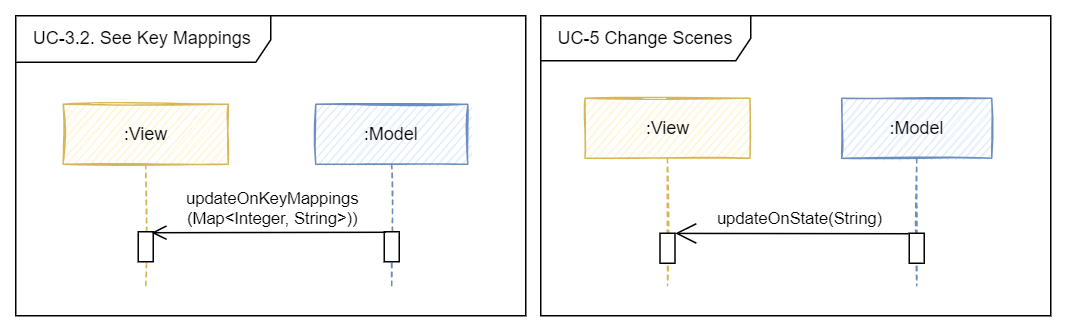

The diagram above was exported from draw.io. Its source (the exported page's mxGraphModel, read from the mxfile embedded in the PNG):
<mxGraphModel dx="4215" dy="2016" grid="1" gridSize="10" guides="1" tooltips="1" connect="1" arrows="1" fold="1" page="1" pageScale="1" pageWidth="827" pageHeight="1169" math="0" shadow="0">
  <root>
    <mxCell id="0" />
    <mxCell id="1" parent="0" />
    <mxCell id="2" value=":Model" style="shape=umlLifeline;perimeter=lifelinePerimeter;whiteSpace=wrap;html=1;container=0;collapsible=0;recursiveResize=0;outlineConnect=0;fillColor=#dae8fc;strokeColor=#6c8ebf;sketch=1;" vertex="1" parent="1">
      <mxGeometry x="-1540" y="-421" width="101.32" height="121" as="geometry" />
    </mxCell>
    <mxCell id="3" value=":View" style="shape=umlLifeline;perimeter=lifelinePerimeter;whiteSpace=wrap;html=1;container=1;collapsible=0;recursiveResize=0;outlineConnect=0;fillColor=#fff2cc;strokeColor=#d6b656;sketch=1;" vertex="1" parent="1">
      <mxGeometry x="-1708.34" y="-421" width="110" height="121" as="geometry" />
    </mxCell>
    <mxCell id="4" value="" style="html=1;points=[];perimeter=orthogonalPerimeter;fontSize=12;sketch=0;" vertex="1" parent="3">
      <mxGeometry x="50" y="85" width="10" height="20" as="geometry" />
    </mxCell>
    <mxCell id="5" value="" style="html=1;points=[];perimeter=orthogonalPerimeter;fontSize=12;sketch=0;" vertex="1" parent="1">
      <mxGeometry x="-1494.3399999999992" y="-336" width="10" height="20" as="geometry" />
    </mxCell>
    <mxCell id="6" value="updateOnKeyMappings&lt;br&gt;(Map&amp;lt;Integer, String&amp;gt;))" style="html=1;verticalAlign=bottom;endArrow=open;rounded=0;endFill=0;sketch=0;endSize=8;entryX=0.883;entryY=0.032;entryDx=0;entryDy=0;entryPerimeter=0;exitX=0.105;exitY=-0.032;exitDx=0;exitDy=0;exitPerimeter=0;" edge="1" target="4" parent="1">
      <mxGeometry x="-0.0265" width="80" relative="1" as="geometry">
        <mxPoint x="-1493.289999999999" y="-335.6400000000001" as="sourcePoint" />
        <mxPoint x="-1647.9799999999998" y="-335" as="targetPoint" />
        <mxPoint as="offset" />
      </mxGeometry>
    </mxCell>
    <mxCell id="7" value="&lt;span style=&quot;color: rgba(0, 0, 0, 0); font-family: monospace; font-size: 0px; text-align: start; background-color: rgb(248, 249, 250);&quot;&gt;%3CmxGraphModel%3E%3Croot%3E%3CmxCell%20id%3D%220%22%2F%3E%3CmxCell%20id%3D%221%22%20parent%3D%220%22%2F%3E%3CmxCell%20id%3D%222%22%20value%3D%22alt%22%20style%3D%22shape%3DumlFrame%3BwhiteSpace%3Dwrap%3Bhtml%3D1%3Bwidth%3D45%3Bheight%3D24%3B%22%20vertex%3D%221%22%20parent%3D%221%22%3E%3CmxGeometry%20x%3D%22-630.75%22%20y%3D%221121%22%20width%3D%22463.5%22%20height%3D%22159%22%20as%3D%22geometry%22%2F%3E%3C%2FmxCell%3E%3CmxCell%20id%3D%223%22%20value%3D%22%3AController%22%20style%3D%22shape%3DumlLifeline%3Bperimeter%3DlifelinePerimeter%3BwhiteSpace%3Dwrap%3Bhtml%3D1%3Bcontainer%3D1%3Bcollapsible%3D0%3BrecursiveResize%3D0%3BoutlineConnect%3D0%3BfillColor%3D%23e1d5e7%3BstrokeColor%3D%239673a6%3Bsketch%3D1%3B%22%20vertex%3D%221%22%20parent%3D%221%22%3E%3CmxGeometry%20x%3D%22-430%22%20y%3D%22880%22%20width%3D%22100%22%20height%3D%22300%22%20as%3D%22geometry%22%2F%3E%3C%2FmxCell%3E%3CmxCell%20id%3D%224%22%20value%3D%22%22%20style%3D%22html%3D1%3Bpoints%3D%5B%5D%3Bperimeter%3DorthogonalPerimeter%3BfontSize%3D12%3B%22%20vertex%3D%221%22%20parent%3D%223%22%3E%3CmxGeometry%20x%3D%2245%22%20y%3D%22175%22%20width%3D%2210%22%20height%3D%2225%22%20as%3D%22geometry%22%2F%3E%3C%2FmxCell%3E%3CmxCell%20id%3D%225%22%20value%3D%22%3AModel%22%20style%3D%22shape%3DumlLifeline%3Bperimeter%3DlifelinePerimeter%3BwhiteSpace%3Dwrap%3Bhtml%3D1%3Bcontainer%3D1%3Bcollapsible%3D0%3BrecursiveResize%3D0%3BoutlineConnect%3D0%3BfillColor%3D%23dae8fc%3BstrokeColor%3D%236c8ebf%3Bsketch%3D1%3B%22%20vertex%3D%221%22%20parent%3D%221%22%3E%3CmxGeometry%20x%3D%22-265%22%20y%3D%22880%22%20width%3D%22100%22%20height%3D%22370%22%20as%3D%22geometry%22%2F%3E%3C%2FmxCell%3E%3CmxCell%20id%3D%226%22%20value%3D%22%22%20style%3D%22html%3D1%3Bpoints%3D%5B%5D%3Bperimeter%3DorthogonalPerimeter%3BfontSize%3D12%3B%22%20vertex%3D%221%22%20parent%3D%225%22%3E%3CmxGeometry%20x%3D%2245%22%20y%3D%22190%22%20width%3D%2210%22%20height%3D%22180%22%20as%3D%22geometry%22%2F%3E%3C%2FmxCell%3E%3CmxCell%20id%3D%227%22%20value%3D%22initializeGame(4)%22%20style%3D%22html%3D1%3BverticalAlign%3Dbottom%3BendArrow%3Dopen%3Brounded%3D0%3BendFill%3D0%3B%22%20edge%3D%221%22%20parent%3D%225%22%3E%3CmxGeometry%20width%3D%2280%22%20relative%3D%221%22%20as%3D%22geometry%22%3E%3CmxPoint%20x%3D%22-110%22%20y%3D%22198%22%20as%3D%22sourcePoint%22%2F%3E%3CmxPoint%20x%3D%2235%22%20y%3D%22198%22%20as%3D%22targetPoint%22%2F%3E%3C%2FmxGeometry%3E%3C%2FmxCell%3E%3CmxCell%20id%3D%228%22%20value%3D%22%3AView%22%20style%3D%22shape%3DumlLifeline%3Bperimeter%3DlifelinePerimeter%3BwhiteSpace%3Dwrap%3Bhtml%3D1%3Bcontainer%3D1%3Bcollapsible%3D0%3BrecursiveResize%3D0%3BoutlineConnect%3D0%3BfillColor%3D%23fff2cc%3BstrokeColor%3D%23d6b656%3Bsketch%3D1%3B%22%20vertex%3D%221%22%20parent%3D%221%22%3E%3CmxGeometry%20x%3D%22-595%22%20y%3D%22880%22%20width%3D%22110%22%20height%3D%22370%22%20as%3D%22geometry%22%2F%3E%3C%2FmxCell%3E%3CmxCell%20id%3D%229%22%20value%3D%22%22%20style%3D%22html%3D1%3BverticalAlign%3Dbottom%3BendArrow%3Dopen%3Brounded%3D0%3BendFill%3D0%3B%22%20edge%3D%221%22%20parent%3D%228%22%3E%3CmxGeometry%20x%3D%220.0033%22%20width%3D%2280%22%20relative%3D%221%22%20as%3D%22geometry%22%3E%3CmxPoint%20x%3D%2260%22%20y%3D%22179%22%20as%3D%22sourcePoint%22%2F%3E%3CmxPoint%20x%3D%22209.49999999999977%22%20y%3D%22179.00000000000023%22%20as%3D%22targetPoint%22%2F%3E%3CmxPoint%20as%3D%22offset%22%2F%3E%3C%2FmxGeometry%3E%3C%2FmxCell%3E%3CmxCell%20id%3D%2210%22%20value%3D%22%22%20style%3D%22html%3D1%3Bpoints%3D%5B%5D%3Bperimeter%3DorthogonalPerimeter%3BfontSize%3D12%3B%22%20vertex%3D%221%22%20parent%3D%228%22%3E%3CmxGeometry%20x%3D%2250%22%20y%3D%22175%22%20width%3D%2210%22%20height%3D%22195%22%20as%3D%22geometry%22%2F%3E%3C%2FmxCell%3E%3CmxCell%20id%3D%2211%22%20value%3D%22opt%22%20style%3D%22shape%3DumlFrame%3BwhiteSpace%3Dwrap%3Bhtml%3D1%3B%22%20vertex%3D%221%22%20parent%3D%228%22%3E%3CmxGeometry%20x%3D%22-140%22%20y%3D%2280%22%20width%3D%22250%22%20height%3D%2249%22%20as%3D%22geometry%22%2F%3E%3C%2FmxCell%3E%3CmxCell%20id%3D%2212%22%20value%3D%22START%20GAME%22%20style%3D%22text%3Bhtml%3D1%3BstrokeColor%3Dnone%3BfillColor%3Dnone%3Balign%3Dcenter%3BverticalAlign%3Dmiddle%3BwhiteSpace%3Dwrap%3Brounded%3D0%3B%22%20vertex%3D%221%22%20parent%3D%221%22%3E%3CmxGeometry%20x%3D%22-730%22%20y%3D%22830%22%20width%3D%22140%22%20height%3D%2230%22%20as%3D%22geometry%22%2F%3E%3C%2FmxCell%3E%3CmxCell%20id%3D%2213%22%20value%3D%22Player%22%20style%3D%22shape%3DumlLifeline%3Bparticipant%3DumlActor%3Bperimeter%3DlifelinePerimeter%3BwhiteSpace%3Dwrap%3Bhtml%3D1%3Bcontainer%3D1%3Bcollapsible%3D0%3BrecursiveResize%3D0%3BverticalAlign%3Dtop%3BspacingTop%3D36%3BoutlineConnect%3D0%3B%22%20vertex%3D%221%22%20parent%3D%221%22%3E%3CmxGeometry%20x%3D%22-670%22%20y%3D%22880%22%20width%3D%2220%22%20height%3D%22300%22%20as%3D%22geometry%22%2F%3E%3C%2FmxCell%3E%3CmxCell%20id%3D%2214%22%20value%3D%22%22%20style%3D%22html%3D1%3Bpoints%3D%5B%5D%3Bperimeter%3DorthogonalPerimeter%3BfontSize%3D12%3B%22%20vertex%3D%221%22%20parent%3D%2213%22%3E%3CmxGeometry%20x%3D%225%22%20y%3D%2287%22%20width%3D%2210%22%20height%3D%22173%22%20as%3D%22geometry%22%2F%3E%3C%2FmxCell%3E%3CmxCell%20id%3D%2215%22%20value%3D%22Press%20%26quot%3BStart%20Game%26quot%3B%22%20style%3D%22html%3D1%3BverticalAlign%3Dbottom%3BendArrow%3Dblock%3Brounded%3D0%3B%22%20edge%3D%221%22%20source%3D%2214%22%20parent%3D%221%22%3E%3CmxGeometry%20width%3D%2280%22%20relative%3D%221%22%20as%3D%22geometry%22%3E%3CmxPoint%20x%3D%22-650%22%20y%3D%221050%22%20as%3D%22sourcePoint%22%2F%3E%3CmxPoint%20x%3D%22-540%22%20y%3D%221050%22%20as%3D%22targetPoint%22%2F%3E%3C%2FmxGeometry%3E%3C%2FmxCell%3E%3CmxCell%20id%3D%2216%22%20value%3D%22%22%20style%3D%22endArrow%3Dopen%3BendFill%3D1%3BendSize%3D12%3Bhtml%3D1%3Brounded%3D0%3B%22%20edge%3D%221%22%20parent%3D%221%22%3E%3CmxGeometry%20width%3D%22160%22%20relative%3D%221%22%20as%3D%22geometry%22%3E%3CmxPoint%20x%3D%22-230%22%20y%3D%221112%22%20as%3D%22sourcePoint%22%2F%3E%3CmxPoint%20x%3D%22-530%22%20y%3D%221110%22%20as%3D%22targetPoint%22%2F%3E%3C%2FmxGeometry%3E%3C%2FmxCell%3E%3CmxCell%20id%3D%2217%22%20value%3D%22%26lt%3Bdiv%20style%3D%26quot%3Btext-align%3A%20left%3B%20font-size%3A%2011px%3B%26quot%3B%26gt%3B%26lt%3Bspan%20style%3D%26quot%3Bbackground-color%3A%20initial%3B%20font-size%3A%2011px%3B%26quot%3B%26gt%3BshowOverlay(%26quot%3Bwaiting%26quot%3B)%26lt%3B%2Fspan%26gt%3B%26lt%3B%2Fdiv%26gt%3B%22%20style%3D%22text%3Bhtml%3D1%3BstrokeColor%3Dnone%3BfillColor%3Dnone%3Balign%3Dcenter%3BverticalAlign%3Dmiddle%3BwhiteSpace%3Dwrap%3Brounded%3D0%3BfontSize%3D11%3B%22%20vertex%3D%221%22%20parent%3D%221%22%3E%3CmxGeometry%20x%3D%22-490%22%20y%3D%221085%22%20width%3D%2290%22%20height%3D%2230%22%20as%3D%22geometry%22%2F%3E%3C%2FmxCell%3E%3CmxCell%20id%3D%2218%22%20value%3D%22%26lt%3Bdiv%20style%3D%26quot%3Btext-align%3A%20left%3B%20font-size%3A%2011px%3B%26quot%3B%26gt%3B%26lt%3Bspan%20style%3D%26quot%3Bbackground-color%3A%20initial%3B%20font-size%3A%2011px%3B%26quot%3B%26gt%3BhideOverlays()%26lt%3B%2Fspan%26gt%3B%26lt%3B%2Fdiv%26gt%3B%22%20style%3D%22text%3Bhtml%3D1%3BstrokeColor%3Dnone%3BfillColor%3Dnone%3Balign%3Dcenter%3BverticalAlign%3Dmiddle%3BwhiteSpace%3Dwrap%3Brounded%3D0%3BfontSize%3D11%3B%22%20vertex%3D%221%22%20parent%3D%221%22%3E%3CmxGeometry%20x%3D%22-503%22%20y%3D%221130%22%20width%3D%2290%22%20height%3D%2230%22%20as%3D%22geometry%22%2F%3E%3C%2FmxCell%3E%3CmxCell%20id%3D%2219%22%20value%3D%22Choose%20%26lt%3Bbr%26gt%3B%5B%20Player%20Number%20%3D%204%20%5D%22%20style%3D%22html%3D1%3BverticalAlign%3Dbottom%3BendArrow%3Dblock%3Brounded%3D0%3BexitX%3D1.004%3BexitY%3D0.19%3BexitDx%3D0%3BexitDy%3D0%3BexitPerimeter%3D0%3B%22%20edge%3D%221%22%20source%3D%2214%22%20parent%3D%221%22%3E%3CmxGeometry%20width%3D%2280%22%20relative%3D%221%22%20as%3D%22geometry%22%3E%3CmxPoint%20x%3D%22-650%22%20y%3D%221000%22%20as%3D%22sourcePoint%22%2F%3E%3CmxPoint%20x%3D%22-549.9999999999998%22%20y%3D%22990%22%20as%3D%22targetPoint%22%2F%3E%3CArray%20as%3D%22points%22%2F%3E%3C%2FmxGeometry%3E%3C%2FmxCell%3E%3CmxCell%20id%3D%2220%22%20value%3D%22%22%20style%3D%22endArrow%3Dopen%3BendFill%3D1%3BendSize%3D12%3Bhtml%3D1%3Brounded%3D0%3B%22%20edge%3D%221%22%20parent%3D%221%22%3E%3CmxGeometry%20width%3D%22160%22%20relative%3D%221%22%20as%3D%22geometry%22%3E%3CmxPoint%20x%3D%22-230%22%20y%3D%221153%22%20as%3D%22sourcePoint%22%2F%3E%3CmxPoint%20x%3D%22-530%22%20y%3D%221153%22%20as%3D%22targetPoint%22%2F%3E%3C%2FmxGeometry%3E%3C%2FmxCell%3E%3CmxCell%20id%3D%2221%22%20value%3D%22%26lt%3Bdiv%20style%3D%26quot%3Btext-align%3A%20left%3B%20font-size%3A%2011px%3B%26quot%3B%26gt%3B%26lt%3Bspan%20style%3D%26quot%3Bbackground-color%3A%20initial%3B%20font-size%3A%2011px%3B%26quot%3B%26gt%3BbtnStartGame(4)%26lt%3B%2Fspan%26gt%3B%26lt%3B%2Fdiv%26gt%3B%22%20style%3D%22text%3Bhtml%3D1%3BstrokeColor%3Dnone%3BfillColor%3Dnone%3Balign%3Dcenter%3BverticalAlign%3Dmiddle%3BwhiteSpace%3Dwrap%3Brounded%3D0%3BfontSize%3D11%3B%22%20vertex%3D%221%22%20parent%3D%221%22%3E%3CmxGeometry%20x%3D%22-503%22%20y%3D%221033%22%20width%3D%2290%22%20height%3D%2230%22%20as%3D%22geometry%22%2F%3E%3C%2FmxCell%3E%3CmxCell%20id%3D%2222%22%20value%3D%22%5B%20Game%20%26lt%3Bbr%26gt%3BInitialization%26lt%3Bbr%26gt%3B%26amp%3Bnbsp%3BSuccess%20%5D%22%20style%3D%22text%3Bhtml%3D1%3BstrokeColor%3Dnone%3BfillColor%3Dnone%3Balign%3Dcenter%3BverticalAlign%3Dmiddle%3BwhiteSpace%3Dwrap%3Brounded%3D0%3BfontSize%3D11%3B%22%20vertex%3D%221%22%20parent%3D%221%22%3E%3CmxGeometry%20x%3D%22-642.5%22%20y%3D%221146%22%20width%3D%22105%22%20height%3D%2255%22%20as%3D%22geometry%22%2F%3E%3C%2FmxCell%3E%3CmxCell%20id%3D%2223%22%20value%3D%22%5B%20Game%20%26lt%3Bbr%26gt%3BInitialization%20%26lt%3Bbr%26gt%3BFailure%20%5D%22%20style%3D%22text%3Bhtml%3D1%3BstrokeColor%3Dnone%3BfillColor%3Dnone%3Balign%3Dcenter%3BverticalAlign%3Dmiddle%3BwhiteSpace%3Dwrap%3Brounded%3D0%3BfontSize%3D11%3B%22%20vertex%3D%221%22%20parent%3D%221%22%3E%3CmxGeometry%20x%3D%22-650%22%20y%3D%221220%22%20width%3D%22105%22%20height%3D%2230%22%20as%3D%22geometry%22%2F%3E%3C%2FmxCell%3E%3CmxCell%20id%3D%2224%22%20value%3D%22%22%20style%3D%22endArrow%3Dnone%3Bdashed%3D1%3Bhtml%3D1%3BdashPattern%3D1%203%3BstrokeWidth%3D2%3Brounded%3D0%3BfontSize%3D11%3BentryX%3D-0.005%3BentryY%3D0.377%3BentryDx%3D0%3BentryDy%3D0%3BentryPerimeter%3D0%3BexitX%3D0.994%3BexitY%3D0.376%3BexitDx%3D0%3BexitDy%3D0%3BexitPerimeter%3D0%3B%22%20edge%3D%221%22%20parent%3D%221%22%3E%3CmxGeometry%20width%3D%2250%22%20height%3D%2250%22%20relative%3D%221%22%20as%3D%22geometry%22%3E%3CmxPoint%20x%3D%22-170.03099999999995%22%20y%3D%221201.824%22%20as%3D%22sourcePoint%22%2F%3E%3CmxPoint%20x%3D%22-633.0674999999999%22%20y%3D%221202.0230000000001%22%20as%3D%22targetPoint%22%2F%3E%3C%2FmxGeometry%3E%3C%2FmxCell%3E%3CmxCell%20id%3D%2225%22%20value%3D%22%22%20style%3D%22endArrow%3Dopen%3BendFill%3D1%3BendSize%3D12%3Bhtml%3D1%3Brounded%3D0%3BexitX%3D0.015%3BexitY%3D0.944%3BexitDx%3D0%3BexitDy%3D0%3BexitPerimeter%3D0%3B%22%20edge%3D%221%22%20parent%3D%221%22%3E%3CmxGeometry%20width%3D%22160%22%20relative%3D%221%22%20as%3D%22geometry%22%3E%3CmxPoint%20x%3D%22-222.4699999999998%22%20y%3D%221247.062%22%20as%3D%22sourcePoint%22%2F%3E%3CmxPoint%20x%3D%22-530%22%20y%3D%221250%22%20as%3D%22targetPoint%22%2F%3E%3C%2FmxGeometry%3E%3C%2FmxCell%3E%3CmxCell%20id%3D%2226%22%20value%3D%22%26lt%3Bdiv%20style%3D%26quot%3Btext-align%3A%20left%3B%20font-size%3A%2011px%3B%26quot%3B%26gt%3BshowOverlay(%26quot%3Bmenu%26quot%3B)%26lt%3B%2Fdiv%26gt%3B%22%20style%3D%22text%3Bhtml%3D1%3BstrokeColor%3Dnone%3BfillColor%3Dnone%3Balign%3Dcenter%3BverticalAlign%3Dmiddle%3BwhiteSpace%3Dwrap%3Brounded%3D0%3BfontSize%3D11%3B%22%20vertex%3D%221%22%20parent%3D%221%22%3E%3CmxGeometry%20x%3D%22-510%22%20y%3D%221225%22%20width%3D%2290%22%20height%3D%2230%22%20as%3D%22geometry%22%2F%3E%3C%2FmxCell%3E%3C%2Froot%3E%3C%2FmxGraphModel%3E&lt;/span&gt;" style="endArrow=open;endFill=1;endSize=12;html=1;rounded=0;exitX=-0.039;exitY=0.016;exitDx=0;exitDy=0;exitPerimeter=0;sketch=0;entryX=1.013;entryY=0.005;entryDx=0;entryDy=0;entryPerimeter=0;" edge="1" source="12" target="9" parent="1">
      <mxGeometry width="160" relative="1" as="geometry">
        <mxPoint x="-969.2199999999975" y="-335.15200000000004" as="sourcePoint" />
        <mxPoint x="-1300.5199999999998" y="-338.62999999999965" as="targetPoint" />
      </mxGeometry>
    </mxCell>
    <mxCell id="8" value=":View" style="shape=umlLifeline;perimeter=lifelinePerimeter;whiteSpace=wrap;html=1;container=1;collapsible=0;recursiveResize=0;outlineConnect=0;fillColor=#fff2cc;strokeColor=#d6b656;sketch=1;" vertex="1" parent="1">
      <mxGeometry x="-1360.5" y="-425" width="110" height="125" as="geometry" />
    </mxCell>
    <mxCell id="9" value="" style="html=1;points=[];perimeter=orthogonalPerimeter;fontSize=12;sketch=0;" vertex="1" parent="8">
      <mxGeometry x="50" y="90" width="10" height="20" as="geometry" />
    </mxCell>
    <mxCell id="10" value="&lt;div style=&quot;text-align: left ; font-size: 11px&quot;&gt;updateOnState(&lt;span style=&quot;background-color: initial;&quot;&gt;String)&lt;/span&gt;&lt;/div&gt;" style="text;html=1;strokeColor=none;fillColor=none;align=center;verticalAlign=middle;whiteSpace=wrap;rounded=0;fontSize=11;" vertex="1" parent="1">
      <mxGeometry x="-1312.9100000000003" y="-360" width="191.75" height="30" as="geometry" />
    </mxCell>
    <mxCell id="11" value=":Model" style="shape=umlLifeline;perimeter=lifelinePerimeter;whiteSpace=wrap;html=1;container=1;collapsible=0;recursiveResize=0;outlineConnect=0;fillColor=#dae8fc;strokeColor=#6c8ebf;sketch=1;" vertex="1" parent="1">
      <mxGeometry x="-1189.34" y="-425" width="100" height="125" as="geometry" />
    </mxCell>
    <mxCell id="12" value="" style="html=1;points=[];perimeter=orthogonalPerimeter;fontSize=12;sketch=0;" vertex="1" parent="11">
      <mxGeometry x="45" y="90" width="10" height="20" as="geometry" />
    </mxCell>
    <mxCell id="13" value="UC-5 Change Scenes" style="shape=umlFrame;whiteSpace=wrap;html=1;sketch=0;fillColor=default;width=140;height=30;" vertex="1" parent="1">
      <mxGeometry x="-1390" y="-480" width="340" height="200" as="geometry" />
    </mxCell>
    <mxCell id="14" value="UC-3.2. See Key Mappings" style="shape=umlFrame;whiteSpace=wrap;html=1;sketch=0;fillColor=default;width=170;height=31;" vertex="1" parent="1">
      <mxGeometry x="-1740" y="-480" width="340" height="200" as="geometry" />
    </mxCell>
  </root>
</mxGraphModel>